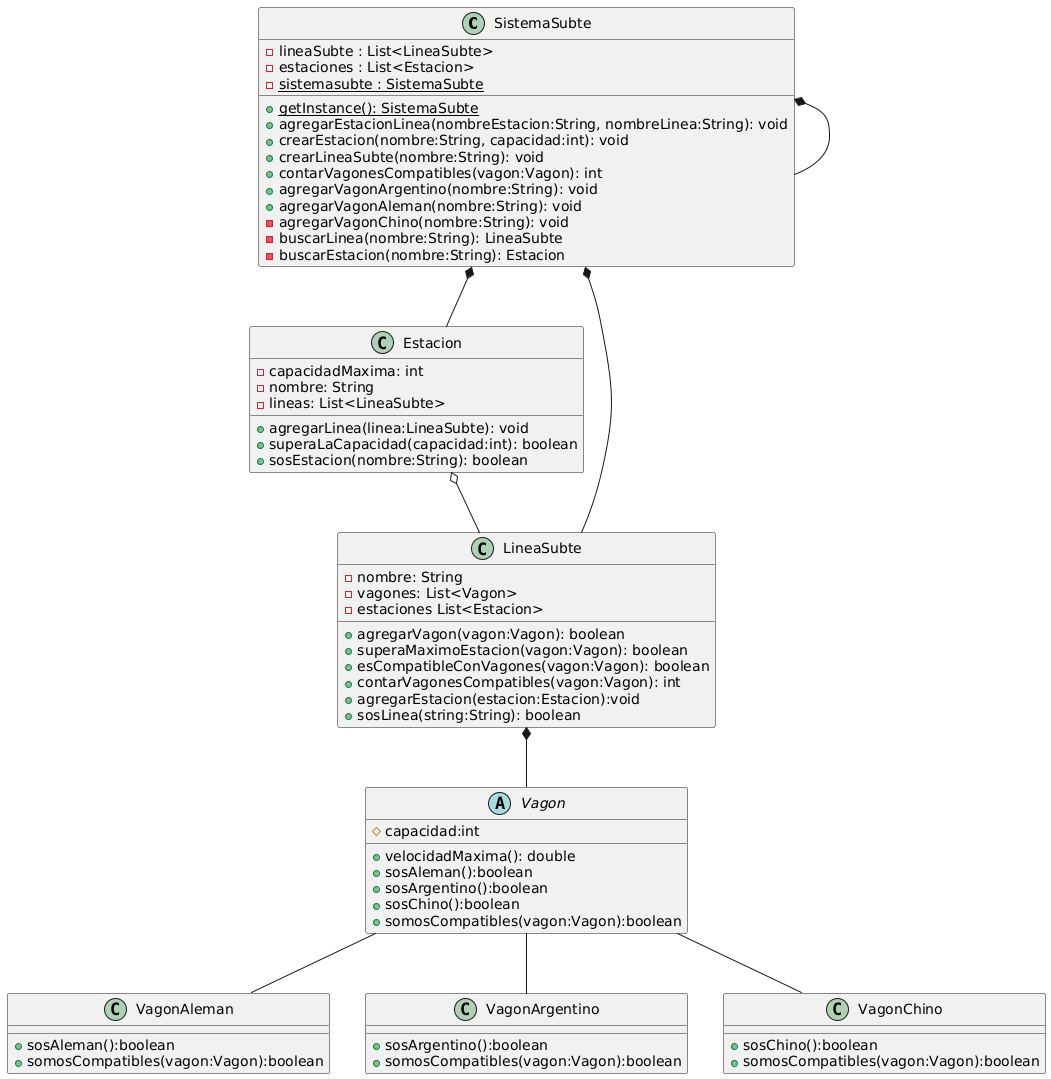

The diagram above was rendered by PlantUML. Its source (embedded in the PNG):
@startuml
SistemaSubte *-- Estacion
SistemaSubte *-- LineaSubte
SistemaSubte *-- SistemaSubte
Estacion o-- LineaSubte
LineaSubte *-- Vagon
Vagon -- VagonAleman
Vagon -- VagonArgentino
Vagon -- VagonChino

class SistemaSubte{
    - lineaSubte : List<LineaSubte>
    - estaciones : List<Estacion>
    - {static} sistemasubte : SistemaSubte
    + {static} getInstance(): SistemaSubte
    + agregarEstacionLinea(nombreEstacion:String, nombreLinea:String): void
    + crearEstacion(nombre:String, capacidad:int): void
    + crearLineaSubte(nombre:String): void
    + contarVagonesCompatibles(vagon:Vagon): int
    + agregarVagonArgentino(nombre:String): void
    + agregarVagonAleman(nombre:String): void
    - agregarVagonChino(nombre:String): void
    - buscarLinea(nombre:String): LineaSubte
    - buscarEstacion(nombre:String): Estacion
}
class Estacion{
    - capacidadMaxima: int
    - nombre: String
    - lineas: List<LineaSubte>
    + agregarLinea(linea:LineaSubte): void
    + superaLaCapacidad(capacidad:int): boolean
    + sosEstacion(nombre:String): boolean
}
class LineaSubte{
    - nombre: String
    - vagones: List<Vagon>
    - estaciones List<Estacion>
    + agregarVagon(vagon:Vagon): boolean
    + superaMaximoEstacion(vagon:Vagon): boolean
    + esCompatibleConVagones(vagon:Vagon): boolean
    + contarVagonesCompatibles(vagon:Vagon): int
    + agregarEstacion(estacion:Estacion):void
    + sosLinea(string:String): boolean
}

abstract class Vagon{
    # capacidad:int
    + velocidadMaxima(): double
    + sosAleman():boolean
    + sosArgentino():boolean
    + sosChino():boolean
    + somosCompatibles(vagon:Vagon):boolean
}
class VagonAleman{
    + sosAleman():boolean
    + somosCompatibles(vagon:Vagon):boolean
}
class VagonArgentino{
    + sosArgentino():boolean
    + somosCompatibles(vagon:Vagon):boolean
}
class VagonChino{
    + sosChino():boolean
    + somosCompatibles(vagon:Vagon):boolean
}
@enduml